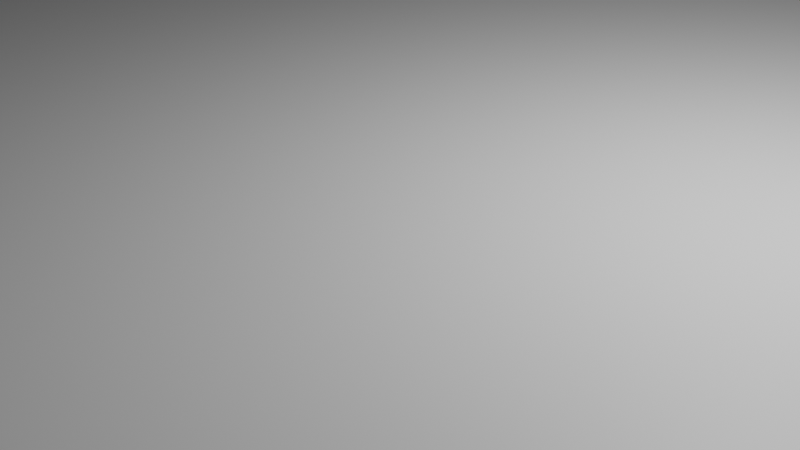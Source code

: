 # Source: land.blend  (saved by Blender 3.6.13; exported with 4.5.12 LTS)
import bpy
from mathutils import Matrix  # noqa: F401  (used for matrix-valued properties, if any)

bpy.ops.wm.read_factory_settings(use_empty=True)
scene = bpy.context.scene
scene.name = 'Scene'

# ---- collections
col_collection = bpy.data.collections.new('Collection'); scene.collection.children.link(col_collection)

# ---- materials (node trees are filled in below, after node groups)
mat_material = bpy.data.materials.new('Material')
mat_material.alpha_threshold = 0.0
mat_material.use_transparent_shadow = False
mat_material.roughness = 0.5
mat_material.line_color = (0.0, 0.0, 0.0, 1.0)

# ---- material node trees
mat_material.use_nodes = True; mat_material.node_tree.nodes.clear()
_N = mat_material.node_tree.nodes; _L = mat_material.node_tree.links
n0 = _N.new('ShaderNodeOutputMaterial'); n0.name = 'Material Output'; n0.location = (300, 300)
n1 = _N.new('ShaderNodeBsdfPrincipled'); n1.name = 'Principled BSDF'; n1.location = (10, 300)
n1.distribution = 'GGX'
n1.subsurface_method = 'RANDOM_WALK_SKIN'
n1.inputs[3].default_value = 1.45
n1.inputs[27].default_value = (0.0, 0.0, 0.0, 1.0)
n1.inputs[28].default_value = 1.0
_L.new(n1.outputs[0], n0.inputs[0])
n0.is_active_output = True

# ---- world
world_world = bpy.data.worlds.new('World'); scene.world = world_world
world_world.use_nodes = True; world_world.node_tree.nodes.clear()
_N = world_world.node_tree.nodes; _L = world_world.node_tree.links
n0 = _N.new('ShaderNodeOutputWorld'); n0.name = 'World Output'; n0.location = (300, 300)
n1 = _N.new('ShaderNodeBackground'); n1.name = 'Background'; n1.location = (10, 300)
n1.inputs[0].default_value = (0.05088, 0.05088, 0.05088, 1.0)
_L.new(n1.outputs[0], n0.inputs[0])
n0.is_active_output = True
world_world.color = (0.05088, 0.05088, 0.05088)
world_world.use_sun_shadow = False
world_world.sun_shadow_jitter_overblur = 0.0

# ---- cameras
cam_camera = bpy.data.cameras.new('Camera')
cam_camera.clip_end = 100.0
cam_camera.ortho_scale = 7.314

# ---- lights
light_light = bpy.data.lights.new('Light', 'POINT')
light_light.transmission_factor = 0.0
light_light.energy = 1000.0
light_light.shadow_soft_size = 0.1
light_light.shadow_maximum_resolution = 0.006
light_light.use_absolute_resolution = True

# ---- meshes
me_cube = bpy.data.meshes.new('Cube')
me_cube.from_pydata([(1.0, 1.0, 1.0), (1.0, 1.0, -1.0), (1.0, -1.0, 1.0), (1.0, -1.0, -1.0), (-1.0, 1.0, 1.0), (-1.0, 1.0, -1.0), (-1.0, -1.0, 1.0), (-1.0, -1.0, -1.0)], [], [(0, 4, 6, 2), (3, 2, 6, 7), (7, 6, 4, 5), (5, 1, 3, 7), (1, 0, 2, 3), (5, 4, 0, 1)])
_uv = me_cube.uv_layers.new(name='UVMap')
_uv.uv.foreach_set('vector', [0.625, 0.5, 0.875, 0.5, 0.875, 0.75, 0.625, 0.75, 0.375, 0.75, 0.625, 0.75, 0.625, 1.0, 0.375, 1.0, 0.375, 0.0, 0.625, 0.0, 0.625, 0.25, 0.375, 0.25, 0.125, 0.5, 0.375, 0.5, 0.375, 0.75, 0.125, 0.75, 0.375, 0.5, 0.625, 0.5, 0.625, 0.75, 0.375, 0.75, 0.375, 0.25, 0.625, 0.25, 0.625, 0.5, 0.375, 0.5])
me_cube.materials.append(mat_material)
me_cube.use_mirror_vertex_groups = False
me_cube.update()

# ---- objects
ob_cube = bpy.data.objects.new('Cube', me_cube)
ob_light = bpy.data.objects.new('Light', light_light)
ob_camera = bpy.data.objects.new('Camera', cam_camera)

# ---- transforms, parenting, visibility, modifiers, constraints
ob_cube.location = (0.0, 0.0, 0.0)
ob_cube.scale = (-8.158, 8.16, 1.0)
ob_cube.lock_rotations_4d = False
ob_cube.empty_display_type = 'ARROWS'
ob_cube.lineart.crease_threshold = 0.0
ob_light.location = (4.076, 1.005, 5.904)
ob_light.rotation_euler = (0.6503, 0.05522, 1.866)
ob_light.lock_rotations_4d = False
ob_light.empty_display_type = 'ARROWS'
ob_light.color = (0.0, 0.0, 0.0, 0.0)
ob_light.lineart.crease_threshold = 0.0
ob_camera.location = (7.359, -6.926, 4.958)
ob_camera.rotation_euler = (1.109, 0.0, 0.8149)
ob_camera.lock_rotations_4d = False
ob_camera.empty_display_type = 'ARROWS'
ob_camera.color = (0.0, 0.0, 0.0, 0.0)
ob_camera.display_type = 'WIRE'
ob_camera.lineart.crease_threshold = 0.0

# ---- collection membership
col_collection.objects.link(ob_cube)
col_collection.objects.link(ob_light)
col_collection.objects.link(ob_camera)

# ---- scene / render settings (as saved in the file)
scene.camera = ob_camera
scene.frame_start = 1; scene.frame_end = 250; scene.frame_set(1)
scene.render.engine = 'BLENDER_EEVEE_NEXT'
scene.cycles.sampling_pattern = 'TABULATED_SOBOL'
scene.view_settings.view_transform = 'Filmic'
bpy.context.view_layer.update()
